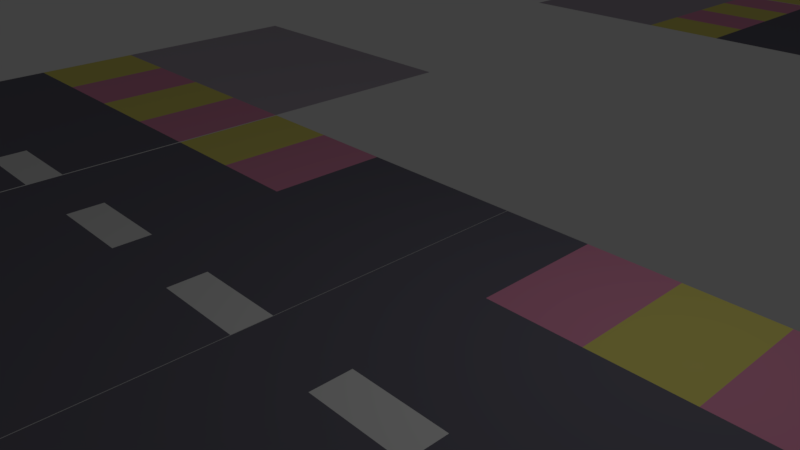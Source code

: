 # Source: road_joint_1.blend  (saved by Blender 2.79.0; exported with 4.5.12 LTS)
import bpy
from mathutils import Matrix  # noqa: F401  (used for matrix-valued properties, if any)

bpy.ops.wm.read_factory_settings(use_empty=True)
scene = bpy.context.scene
scene.name = 'Scene'

# ---- collections
col_collection_1 = bpy.data.collections.new('Collection 1'); scene.collection.children.link(col_collection_1)

# ---- materials (node trees are filled in below, after node groups)
mat_material_001 = bpy.data.materials.new('Material.001')
mat_material_001.alpha_threshold = 0.0
mat_material_001.use_transparent_shadow = False
mat_material_001.diffuse_color = (0.1608, 0.1542, 0.1971, 1.0)
mat_material_001.roughness = 0.5
mat_material_002 = bpy.data.materials.new('Material.002')
mat_material_002.alpha_threshold = 0.0
mat_material_002.use_transparent_shadow = False
mat_material_002.roughness = 0.5
mat_material_003 = bpy.data.materials.new('Material.003')
mat_material_003.alpha_threshold = 0.0
mat_material_003.use_transparent_shadow = False
mat_material_003.diffuse_color = (0.8, 0.7244, 0.1799, 1.0)
mat_material_003.roughness = 0.5
mat_material_004 = bpy.data.materials.new('Material.004')
mat_material_004.alpha_threshold = 0.0
mat_material_004.use_transparent_shadow = False
mat_material_004.diffuse_color = (0.451, 0.4003, 0.472, 1.0)
mat_material_004.roughness = 0.5
mat_material_005 = bpy.data.materials.new('Material.005')
mat_material_005.alpha_threshold = 0.0
mat_material_005.use_transparent_shadow = False
mat_material_005.diffuse_color = (0.8, 0.2991, 0.4648, 1.0)
mat_material_005.roughness = 0.5

# ---- material node trees

# ---- world
world_world = bpy.data.worlds.new('World'); scene.world = world_world
world_world.color = (0.05088, 0.05088, 0.05088)
world_world.use_sun_shadow = False
world_world.sun_shadow_jitter_overblur = 0.0
world_world.cycles.sampling_method = 'MANUAL'

# ---- cameras
cam_camera = bpy.data.cameras.new('Camera')
cam_camera.clip_end = 100.0
cam_camera.lens = 35.0
cam_camera.sensor_width = 32.0
cam_camera.sensor_height = 18.0
cam_camera.ortho_scale = 7.314
cam_camera.dof.focus_distance = 0.0
cam_camera.dof.aperture_fstop = 128.0

# ---- lights
light_lamp = bpy.data.lights.new('Lamp', 'POINT')
light_lamp.transmission_factor = 0.0
light_lamp.cutoff_distance = 30.0
light_lamp.energy = 100.0
light_lamp.shadow_buffer_clip_start = 1.001
light_lamp.shadow_soft_size = 0.1
light_lamp.shadow_maximum_resolution = 0.006
light_lamp.use_absolute_resolution = True

# ---- meshes
me_plane_002 = bpy.data.meshes.new('Plane.002')
me_plane_002.from_pydata([(-1.0, -1.772, 0.0), (1.871, -1.772, 0.0), (-1.0, 2.248, 0.0), (1.871, 2.248, 0.0), (-1.0, 1.243, 0.0), (-1.0, 0.2384, 0.0), (-1.0, -0.7666, 0.0), (1.871, -0.7666, 0.0), (1.871, 0.2384, 0.0), (1.871, 1.243, 0.0), (0.2598, -1.772, 0.0), (0.6115, -1.772, 0.0), (0.6115, 2.248, 0.0), (0.2598, 2.248, 0.0), (0.6115, -0.7666, 0.0), (0.2598, -0.7666, 0.0), (0.6115, 0.2384, 0.0), (0.2598, 0.2384, 0.0), (0.6115, 1.243, 0.0), (0.2598, 1.243, 0.0), (3.343, -1.772, 0.0), (3.343, 2.248, 0.0), (3.343, -0.7666, 0.0), (3.343, 0.2384, 0.0), (3.343, 1.243, 0.0), (-2.226, -1.772, 0.0), (-2.226, 2.248, 0.0), (-2.226, 1.243, 0.0), (-2.226, 0.2384, 0.0), (-2.226, -0.7666, 0.0), (-4.666, -1.772, 0.0), (-4.666, 2.248, 0.0), (-4.666, 1.243, 0.0), (-4.666, 0.2384, 0.0), (-4.666, -0.7666, 0.0), (6.14, -1.772, 0.0), (6.14, 2.248, 0.0), (6.14, -0.7666, 0.0), (6.14, 0.2384, 0.0), (6.14, 1.243, 0.0), (-1.0, -5.81, -2.327e-08), (1.871, -5.81, -2.327e-08), (-1.0, -1.79, -4.275e-09), (1.871, -1.79, -4.275e-09), (-1.0, -2.795, -9.025e-09), (-1.0, -3.8, -1.377e-08), (-1.0, -4.805, -1.852e-08), (1.871, -4.805, -1.852e-08), (1.871, -3.8, -1.377e-08), (1.871, -2.795, -9.025e-09), (0.2598, -5.81, -2.327e-08), (0.6115, -5.81, -2.327e-08), (0.6115, -1.79, -4.275e-09), (0.2598, -1.79, -4.275e-09), (0.6115, -4.805, -1.852e-08), (0.2598, -4.805, -1.852e-08), (0.6115, -3.8, -1.377e-08), (0.2598, -3.8, -1.377e-08), (0.6115, -2.795, -9.025e-09), (0.2598, -2.795, -9.025e-09), (3.343, -5.81, -2.327e-08), (3.343, -1.79, -4.275e-09), (3.343, -4.805, -1.852e-08), (3.343, -3.8, -1.377e-08), (3.343, -2.795, -9.025e-09), (-2.226, -5.81, -2.327e-08), (-2.226, -1.79, -4.275e-09), (-2.226, -2.795, -9.025e-09), (-2.226, -3.8, -1.377e-08), (-2.226, -4.805, -1.852e-08), (-4.666, -5.81, -2.327e-08), (-4.666, -1.79, -4.275e-09), (-4.666, -2.795, -9.025e-09), (-4.666, -3.8, -1.377e-08), (-4.666, -4.805, -1.852e-08), (6.14, -5.81, -2.327e-08), (6.14, -1.79, -4.275e-09), (6.14, -4.805, -1.852e-08), (6.14, -3.8, -1.377e-08), (6.14, -2.795, -9.025e-09), (-1.0, 6.292, 0.0), (1.871, 6.292, 0.0), (-1.0, 10.31, 0.0), (1.871, 10.31, 0.0), (-1.0, 9.307, 0.0), (-1.0, 8.302, 0.0), (-1.0, 7.297, 0.0), (1.871, 7.297, 0.0), (1.871, 8.302, 0.0), (1.871, 9.307, 0.0), (0.2598, 6.292, 0.0), (0.6115, 6.292, 0.0), (0.6115, 10.31, 0.0), (0.2598, 10.31, 0.0), (0.6115, 7.297, 0.0), (0.2598, 7.297, 0.0), (0.6115, 8.302, 0.0), (0.2598, 8.302, 0.0), (0.6115, 9.307, 0.0), (0.2598, 9.307, 0.0), (3.343, 6.292, 0.0), (3.343, 10.31, 0.0), (3.343, 7.297, 0.0), (3.343, 8.302, 0.0), (3.343, 9.307, 0.0), (-2.226, 6.292, 0.0), (-2.226, 10.31, 0.0), (-2.226, 9.307, 0.0), (-2.226, 8.302, 0.0), (-2.226, 7.297, 0.0), (-4.666, 6.292, 0.0), (-4.666, 10.31, 0.0), (-4.666, 9.307, 0.0), (-4.666, 8.302, 0.0), (-4.666, 7.297, 0.0), (6.14, 6.292, 0.0), (6.14, 10.31, 0.0), (6.14, 7.297, 0.0), (6.14, 8.302, 0.0), (6.14, 9.307, 0.0), (-1.0, 2.254, -2.327e-08), (1.871, 2.254, -2.327e-08), (-1.0, 6.274, -4.275e-09), (1.871, 6.274, -4.275e-09), (-1.0, 5.269, -9.025e-09), (-1.0, 4.264, -1.377e-08), (-1.0, 3.259, -1.852e-08), (1.871, 3.259, -1.852e-08), (1.871, 4.264, -1.377e-08), (1.871, 5.269, -9.025e-09), (0.2598, 2.254, -2.327e-08), (0.6115, 2.254, -2.327e-08), (0.6115, 6.274, -4.275e-09), (0.2598, 6.274, -4.275e-09), (0.6115, 3.259, -1.852e-08), (0.2598, 3.259, -1.852e-08), (0.6115, 4.264, -1.377e-08), (0.2598, 4.264, -1.377e-08), (0.6115, 5.269, -9.025e-09), (0.2598, 5.269, -9.025e-09), (3.343, 2.254, -2.327e-08), (3.343, 6.274, -4.275e-09), (3.343, 3.259, -1.852e-08), (3.343, 4.264, -1.377e-08), (3.343, 5.269, -9.025e-09), (-2.226, 2.254, -2.327e-08), (-2.226, 6.274, -4.275e-09), (-2.226, 5.269, -9.025e-09), (-2.226, 4.264, -1.377e-08), (-2.226, 3.259, -1.852e-08), (-4.666, 2.254, -2.327e-08), (-4.666, 6.274, -4.275e-09), (-4.666, 5.269, -9.025e-09), (-4.666, 4.264, -1.377e-08), (-4.666, 3.259, -1.852e-08), (6.14, 2.254, -2.327e-08), (6.14, 6.274, -4.275e-09), (6.14, 3.259, -1.852e-08), (6.14, 4.264, -1.377e-08), (6.14, 5.269, -9.025e-09)], [], [(17, 19, 13, 2, 4, 5, 6, 0, 10, 15), (17, 16, 18, 19), (15, 14, 16, 17), (49, 43, 52, 58, 56, 54, 51, 41, 47, 48), (10, 11, 14, 15), (19, 18, 12, 13), (8, 7, 22, 23), (3, 9, 24, 21), (9, 8, 23, 24), (7, 1, 20, 22), (6, 5, 28, 29), (4, 2, 26, 27), (0, 6, 29, 25), (5, 4, 27, 28), (23, 22, 20, 35, 37, 38, 39, 36, 21, 24), (67, 66, 71, 72, 73, 74, 70, 65, 69, 68), (57, 59, 53, 42, 44, 45, 46, 40, 50, 55), (57, 56, 58, 59), (55, 54, 56, 57), (89, 83, 92, 98, 96, 94, 91, 81, 87, 88), (50, 51, 54, 55), (59, 58, 52, 53), (48, 47, 62, 63), (43, 49, 64, 61), (49, 48, 63, 64), (47, 41, 60, 62), (46, 45, 68, 69), (44, 42, 66, 67), (40, 46, 69, 65), (45, 44, 67, 68), (63, 62, 60, 75, 77, 78, 79, 76, 61, 64), (107, 106, 111, 112, 113, 114, 110, 105, 109, 108), (97, 99, 93, 82, 84, 85, 86, 80, 90, 95), (97, 96, 98, 99), (95, 94, 96, 97), (129, 123, 132, 138, 136, 134, 131, 121, 127, 128), (90, 91, 94, 95), (99, 98, 92, 93), (88, 87, 102, 103), (83, 89, 104, 101), (89, 88, 103, 104), (87, 81, 100, 102), (86, 85, 108, 109), (84, 82, 106, 107), (80, 86, 109, 105), (85, 84, 107, 108), (103, 102, 100, 115, 117, 118, 119, 116, 101, 104), (147, 146, 151, 152, 153, 154, 150, 145, 149, 148), (137, 139, 133, 122, 124, 125, 126, 120, 130, 135), (137, 136, 138, 139), (135, 134, 136, 137), (130, 131, 134, 135), (139, 138, 132, 133), (128, 127, 142, 143), (123, 129, 144, 141), (129, 128, 143, 144), (127, 121, 140, 142), (126, 125, 148, 149), (124, 122, 146, 147), (120, 126, 149, 145), (125, 124, 147, 148), (143, 142, 140, 155, 157, 158, 159, 156, 141, 144), (27, 26, 31, 32, 33, 34, 30, 25, 29, 28), (9, 3, 12, 18, 16, 14, 11, 1, 7, 8)])
me_plane_002.polygons.foreach_set('material_index', [0, 0, 1, 0, 0, 1, 4, 4, 2, 2, 4, 4, 2, 2, 3, 3, 0, 0, 1, 0, 0, 1, 4, 4, 2, 2, 4, 4, 2, 2, 3, 3, 0, 0, 1, 0, 0, 1, 4, 4, 2, 2, 4, 4, 2, 2, 3, 3, 0, 0, 1, 0, 1, 4, 4, 2, 2, 4, 4, 2, 2, 3, 3, 0])
me_plane_002.materials.append(mat_material_001)
me_plane_002.materials.append(mat_material_002)
me_plane_002.materials.append(mat_material_003)
me_plane_002.materials.append(mat_material_004)
me_plane_002.materials.append(mat_material_005)
me_plane_002.use_remesh_preserve_volume = False
me_plane_002.use_remesh_preserve_attributes = False
me_plane_002.use_mirror_vertex_groups = False
me_plane_002.update()
me_plane_000 = bpy.data.meshes.new('Plane.000')
me_plane_000.from_pydata([(-1.0, -1.772, 0.0), (1.871, -1.772, 0.0), (-1.0, 2.248, 0.0), (1.871, 2.248, 0.0), (-1.0, 1.243, 0.0), (-1.0, 0.2384, 0.0), (-1.0, -0.7666, 0.0), (1.871, -0.7666, 0.0), (1.871, 0.2384, 0.0), (1.871, 1.243, 0.0), (0.2598, -1.772, 0.0), (0.6115, -1.772, 0.0), (0.6115, 2.248, 0.0), (0.2598, 2.248, 0.0), (0.6115, -0.7666, 0.0), (0.2598, -0.7666, 0.0), (0.6115, 0.2384, 0.0), (0.2598, 0.2384, 0.0), (0.6115, 1.243, 0.0), (0.2598, 1.243, 0.0), (3.343, -1.772, 0.0), (3.343, 2.248, 0.0), (3.343, -0.7666, 0.0), (3.343, 0.2384, 0.0), (3.343, 1.243, 0.0), (-2.226, -1.772, 0.0), (-2.226, 2.248, 0.0), (-2.226, 1.243, 0.0), (-2.226, 0.2384, 0.0), (-2.226, -0.7666, 0.0), (-4.666, -1.772, 0.0), (-4.666, 2.248, 0.0), (-4.666, 1.243, 0.0), (-4.666, 0.2384, 0.0), (-4.666, -0.7666, 0.0), (6.14, -1.772, 0.0), (6.14, 2.248, 0.0), (6.14, -0.7666, 0.0), (6.14, 0.2384, 0.0), (6.14, 1.243, 0.0), (-1.0, -5.81, -2.327e-08), (1.871, -5.81, -2.327e-08), (-1.0, -1.79, -4.275e-09), (1.871, -1.79, -4.275e-09), (-1.0, -2.795, -9.025e-09), (-1.0, -3.8, -1.377e-08), (-1.0, -4.805, -1.852e-08), (1.871, -4.805, -1.852e-08), (1.871, -3.8, -1.377e-08), (1.871, -2.795, -9.025e-09), (0.2598, -5.81, -2.327e-08), (0.6115, -5.81, -2.327e-08), (0.6115, -1.79, -4.275e-09), (0.2598, -1.79, -4.275e-09), (0.6115, -4.805, -1.852e-08), (0.2598, -4.805, -1.852e-08), (0.6115, -3.8, -1.377e-08), (0.2598, -3.8, -1.377e-08), (0.6115, -2.795, -9.025e-09), (0.2598, -2.795, -9.025e-09), (3.343, -5.81, -2.327e-08), (3.343, -1.79, -4.275e-09), (3.343, -4.805, -1.852e-08), (3.343, -3.8, -1.377e-08), (3.343, -2.795, -9.025e-09), (-2.226, -5.81, -2.327e-08), (-2.226, -1.79, -4.275e-09), (-2.226, -2.795, -9.025e-09), (-2.226, -3.8, -1.377e-08), (-2.226, -4.805, -1.852e-08), (-4.666, -5.81, -2.327e-08), (-4.666, -1.79, -4.275e-09), (-4.666, -2.795, -9.025e-09), (-4.666, -3.8, -1.377e-08), (-4.666, -4.805, -1.852e-08), (6.14, -5.81, -2.327e-08), (6.14, -1.79, -4.275e-09), (6.14, -4.805, -1.852e-08), (6.14, -3.8, -1.377e-08), (6.14, -2.795, -9.025e-09), (-1.0, 6.292, 0.0), (1.871, 6.292, 0.0), (-1.0, 10.31, 0.0), (1.871, 10.31, 0.0), (-1.0, 9.307, 0.0), (-1.0, 8.302, 0.0), (-1.0, 7.297, 0.0), (1.871, 7.297, 0.0), (1.871, 8.302, 0.0), (1.871, 9.307, 0.0), (0.2598, 6.292, 0.0), (0.6115, 6.292, 0.0), (0.6115, 10.31, 0.0), (0.2598, 10.31, 0.0), (0.6115, 7.297, 0.0), (0.2598, 7.297, 0.0), (0.6115, 8.302, 0.0), (0.2598, 8.302, 0.0), (0.6115, 9.307, 0.0), (0.2598, 9.307, 0.0), (3.343, 6.292, 0.0), (3.343, 10.31, 0.0), (3.343, 7.297, 0.0), (3.343, 8.302, 0.0), (3.343, 9.307, 0.0), (-2.226, 6.292, 0.0), (-2.226, 10.31, 0.0), (-2.226, 9.307, 0.0), (-2.226, 8.302, 0.0), (-2.226, 7.297, 0.0), (-4.666, 6.292, 0.0), (-4.666, 10.31, 0.0), (-4.666, 9.307, 0.0), (-4.666, 8.302, 0.0), (-4.666, 7.297, 0.0), (6.14, 6.292, 0.0), (6.14, 10.31, 0.0), (6.14, 7.297, 0.0), (6.14, 8.302, 0.0), (6.14, 9.307, 0.0), (-1.0, 2.254, -2.327e-08), (1.871, 2.254, -2.327e-08), (-1.0, 6.274, -4.275e-09), (1.871, 6.274, -4.275e-09), (-1.0, 5.269, -9.025e-09), (-1.0, 4.264, -1.377e-08), (-1.0, 3.259, -1.852e-08), (1.871, 3.259, -1.852e-08), (1.871, 4.264, -1.377e-08), (1.871, 5.269, -9.025e-09), (0.2598, 2.254, -2.327e-08), (0.6115, 2.254, -2.327e-08), (0.6115, 6.274, -4.275e-09), (0.2598, 6.274, -4.275e-09), (0.6115, 3.259, -1.852e-08), (0.2598, 3.259, -1.852e-08), (0.6115, 4.264, -1.377e-08), (0.2598, 4.264, -1.377e-08), (0.6115, 5.269, -9.025e-09), (0.2598, 5.269, -9.025e-09), (3.343, 2.254, -2.327e-08), (3.343, 6.274, -4.275e-09), (3.343, 3.259, -1.852e-08), (3.343, 4.264, -1.377e-08), (3.343, 5.269, -9.025e-09), (-2.226, 2.254, -2.327e-08), (-2.226, 6.274, -4.275e-09), (-2.226, 5.269, -9.025e-09), (-2.226, 4.264, -1.377e-08), (-2.226, 3.259, -1.852e-08), (-4.666, 2.254, -2.327e-08), (-4.666, 6.274, -4.275e-09), (-4.666, 5.269, -9.025e-09), (-4.666, 4.264, -1.377e-08), (-4.666, 3.259, -1.852e-08), (6.14, 2.254, -2.327e-08), (6.14, 6.274, -4.275e-09), (6.14, 3.259, -1.852e-08), (6.14, 4.264, -1.377e-08), (6.14, 5.269, -9.025e-09), (7.116, 6.291, 4.947e-07), (7.116, 10.31, 4.947e-07), (7.116, 7.296, 4.947e-07), (7.116, 8.301, 4.947e-07), (7.116, 9.305, 4.947e-07), (6.991, -5.812, 4.551e-07), (6.991, -1.792, 4.741e-07), (6.991, -4.807, 4.599e-07), (6.991, -3.802, 4.646e-07), (6.991, -2.797, 4.694e-07)], [], [(17, 19, 13, 2, 4, 5, 6, 0, 10, 15), (17, 16, 18, 19), (15, 14, 16, 17), (49, 43, 52, 58, 56, 54, 51, 41, 47, 48), (10, 11, 14, 15), (19, 18, 12, 13), (8, 7, 22, 23), (3, 9, 24, 21), (9, 8, 23, 24), (7, 1, 20, 22), (6, 5, 28, 29), (4, 2, 26, 27), (0, 6, 29, 25), (5, 4, 27, 28), (67, 66, 71, 72, 73, 74, 70, 65, 69, 68), (57, 59, 53, 42, 44, 45, 46, 40, 50, 55), (57, 56, 58, 59), (55, 54, 56, 57), (89, 83, 92, 98, 96, 94, 91, 81, 87, 88), (50, 51, 54, 55), (59, 58, 52, 53), (48, 47, 62, 63), (43, 49, 64, 61), (49, 48, 63, 64), (47, 41, 60, 62), (46, 45, 68, 69), (44, 42, 66, 67), (40, 46, 69, 65), (45, 44, 67, 68), (107, 106, 111, 112, 113, 114, 110, 105, 109, 108), (97, 99, 93, 82, 84, 85, 86, 80, 90, 95), (97, 96, 98, 99), (95, 94, 96, 97), (129, 123, 132, 138, 136, 134, 131, 121, 127, 128), (90, 91, 94, 95), (99, 98, 92, 93), (88, 87, 102, 103), (83, 89, 104, 101), (89, 88, 103, 104), (87, 81, 100, 102), (86, 85, 108, 109), (84, 82, 106, 107), (80, 86, 109, 105), (85, 84, 107, 108), (137, 139, 133, 122, 124, 125, 126, 120, 130, 135), (137, 136, 138, 139), (135, 134, 136, 137), (130, 131, 134, 135), (139, 138, 132, 133), (128, 127, 142, 143), (123, 129, 144, 141), (129, 128, 143, 144), (127, 121, 140, 142), (126, 125, 148, 149), (124, 122, 146, 147), (120, 126, 149, 145), (125, 124, 147, 148), (9, 3, 12, 18, 16, 14, 11, 1, 7, 8), (104, 103, 163, 164), (102, 100, 160, 162), (103, 102, 162, 163), (101, 104, 164, 161), (63, 62, 167, 168), (61, 64, 169, 166), (64, 63, 168, 169), (62, 60, 165, 167)])
me_plane_000.polygons.foreach_set('material_index', [0, 0, 1, 0, 0, 1, 4, 0, 0, 2, 4, 0, 2, 0, 3, 0, 0, 1, 0, 0, 1, 4, 4, 2, 2, 4, 4, 2, 2, 3, 0, 0, 1, 0, 0, 1, 4, 4, 2, 2, 4, 4, 2, 2, 0, 0, 1, 0, 1, 4, 4, 2, 0, 4, 4, 0, 2, 0, 3, 3, 3, 3, 3, 3, 3, 3])
me_plane_000.materials.append(mat_material_001)
me_plane_000.materials.append(mat_material_002)
me_plane_000.materials.append(mat_material_003)
me_plane_000.materials.append(mat_material_004)
me_plane_000.materials.append(mat_material_005)
me_plane_000.use_remesh_preserve_volume = False
me_plane_000.use_remesh_preserve_attributes = False
me_plane_000.use_mirror_vertex_groups = False
me_plane_000.update()
me_plane_001 = bpy.data.meshes.new('Plane.001')
me_plane_001.from_pydata([(-1.0, -1.772, 0.0), (1.871, -1.772, 0.0), (-1.0, 2.248, 0.0), (1.871, 2.248, 0.0), (-1.0, 1.243, 0.0), (-1.0, 0.2384, 0.0), (-1.0, -0.7666, 0.0), (1.871, -0.7666, 0.0), (1.871, 0.2384, 0.0), (1.871, 1.243, 0.0), (0.2598, -1.772, 0.0), (0.6115, -1.772, 0.0), (0.6115, 2.248, 0.0), (0.2598, 2.248, 0.0), (0.6115, -0.7666, 0.0), (0.2598, -0.7666, 0.0), (0.6115, 0.2384, 0.0), (0.2598, 0.2384, 0.0), (0.6115, 1.243, 0.0), (0.2598, 1.243, 0.0), (3.343, -1.772, 0.0), (3.343, 2.248, 0.0), (3.343, -0.7666, 0.0), (3.343, 0.2384, 0.0), (3.343, 1.243, 0.0), (-2.226, -1.772, 0.0), (-2.226, 2.248, 0.0), (-2.226, 1.243, 0.0), (-2.226, 0.2384, 0.0), (-2.226, -0.7666, 0.0), (-4.666, -1.772, 0.0), (-4.666, 2.248, 0.0), (-4.666, 1.243, 0.0), (-4.666, 0.2384, 0.0), (-4.666, -0.7666, 0.0), (6.14, -1.772, 0.0), (6.14, 2.248, 0.0), (6.14, -0.7666, 0.0), (6.14, 0.2384, 0.0), (6.14, 1.243, 0.0), (-1.0, -5.81, -2.327e-08), (1.871, -5.81, -2.327e-08), (-1.0, -1.79, -4.275e-09), (1.871, -1.79, -4.275e-09), (-1.0, -2.795, -9.025e-09), (-1.0, -3.8, -1.377e-08), (-1.0, -4.805, -1.852e-08), (1.871, -4.805, -1.852e-08), (1.871, -3.8, -1.377e-08), (1.871, -2.795, -9.025e-09), (0.2598, -5.81, -2.327e-08), (0.6115, -5.81, -2.327e-08), (0.6115, -1.79, -4.275e-09), (0.2598, -1.79, -4.275e-09), (0.6115, -4.805, -1.852e-08), (0.2598, -4.805, -1.852e-08), (0.6115, -3.8, -1.377e-08), (0.2598, -3.8, -1.377e-08), (0.6115, -2.795, -9.025e-09), (0.2598, -2.795, -9.025e-09), (3.343, -5.81, -2.327e-08), (3.343, -1.79, -4.275e-09), (3.343, -4.805, -1.852e-08), (3.343, -3.8, -1.377e-08), (3.343, -2.795, -9.025e-09), (-2.226, -5.81, -2.327e-08), (-2.226, -1.79, -4.275e-09), (-2.226, -2.795, -9.025e-09), (-2.226, -3.8, -1.377e-08), (-2.226, -4.805, -1.852e-08), (-4.666, -5.81, -2.327e-08), (-4.666, -1.79, -4.275e-09), (-4.666, -2.795, -9.025e-09), (-4.666, -3.8, -1.377e-08), (-4.666, -4.805, -1.852e-08), (6.14, -5.81, -2.327e-08), (6.14, -1.79, -4.275e-09), (6.14, -4.805, -1.852e-08), (6.14, -3.8, -1.377e-08), (6.14, -2.795, -9.025e-09), (-1.0, 6.292, 0.0), (1.871, 6.292, 0.0), (-1.0, 10.31, 0.0), (1.871, 10.31, 0.0), (-1.0, 9.307, 0.0), (-1.0, 8.302, 0.0), (-1.0, 7.297, 0.0), (1.871, 7.297, 0.0), (1.871, 8.302, 0.0), (1.871, 9.307, 0.0), (0.2598, 6.292, 0.0), (0.6115, 6.292, 0.0), (0.6115, 10.31, 0.0), (0.2598, 10.31, 0.0), (0.6115, 7.297, 0.0), (0.2598, 7.297, 0.0), (0.6115, 8.302, 0.0), (0.2598, 8.302, 0.0), (0.6115, 9.307, 0.0), (0.2598, 9.307, 0.0), (3.343, 6.292, 0.0), (3.343, 10.31, 0.0), (3.343, 7.297, 0.0), (3.343, 8.302, 0.0), (3.343, 9.307, 0.0), (-2.226, 6.292, 0.0), (-2.226, 10.31, 0.0), (-2.226, 9.307, 0.0), (-2.226, 8.302, 0.0), (-2.226, 7.297, 0.0), (-4.666, 6.292, 0.0), (-4.666, 10.31, 0.0), (-4.666, 9.307, 0.0), (-4.666, 8.302, 0.0), (-4.666, 7.297, 0.0), (6.14, 6.292, 0.0), (6.14, 10.31, 0.0), (6.14, 7.297, 0.0), (6.14, 8.302, 0.0), (6.14, 9.307, 0.0), (-1.0, 2.254, -2.327e-08), (1.871, 2.254, -2.327e-08), (-1.0, 6.274, -4.275e-09), (1.871, 6.274, -4.275e-09), (-1.0, 5.269, -9.025e-09), (-1.0, 4.264, -1.377e-08), (-1.0, 3.259, -1.852e-08), (1.871, 3.259, -1.852e-08), (1.871, 4.264, -1.377e-08), (1.871, 5.269, -9.025e-09), (0.2598, 2.254, -2.327e-08), (0.6115, 2.254, -2.327e-08), (0.6115, 6.274, -4.275e-09), (0.2598, 6.274, -4.275e-09), (0.6115, 3.259, -1.852e-08), (0.2598, 3.259, -1.852e-08), (0.6115, 4.264, -1.377e-08), (0.2598, 4.264, -1.377e-08), (0.6115, 5.269, -9.025e-09), (0.2598, 5.269, -9.025e-09), (3.343, 2.254, -2.327e-08), (3.343, 6.274, -4.275e-09), (3.343, 3.259, -1.852e-08), (3.343, 4.264, -1.377e-08), (3.343, 5.269, -9.025e-09), (-2.226, 2.254, -2.327e-08), (-2.226, 6.274, -4.275e-09), (-2.226, 5.269, -9.025e-09), (-2.226, 4.264, -1.377e-08), (-2.226, 3.259, -1.852e-08), (-4.666, 2.254, -2.327e-08), (-4.666, 6.274, -4.275e-09), (-4.666, 5.269, -9.025e-09), (-4.666, 4.264, -1.377e-08), (-4.666, 3.259, -1.852e-08), (6.14, 2.254, -2.327e-08), (6.14, 6.274, -4.275e-09), (6.14, 3.259, -1.852e-08), (6.14, 4.264, -1.377e-08), (6.14, 5.269, -9.025e-09)], [], [(17, 19, 13, 2, 4, 5, 6, 0, 10, 15), (17, 16, 18, 19), (15, 14, 16, 17), (49, 43, 52, 58, 56, 54, 51, 41, 47, 48), (10, 11, 14, 15), (19, 18, 12, 13), (8, 7, 22, 23), (3, 9, 24, 21), (9, 8, 23, 24), (7, 1, 20, 22), (6, 5, 28, 29), (4, 2, 26, 27), (0, 6, 29, 25), (5, 4, 27, 28), (23, 22, 20, 35, 37, 38, 39, 36, 21, 24), (67, 66, 71, 72, 73, 74, 70, 65, 69, 68), (57, 59, 53, 42, 44, 45, 46, 40, 50, 55), (57, 56, 58, 59), (55, 54, 56, 57), (89, 83, 92, 98, 96, 94, 91, 81, 87, 88), (50, 51, 54, 55), (59, 58, 52, 53), (48, 47, 62, 63), (43, 49, 64, 61), (49, 48, 63, 64), (47, 41, 60, 62), (46, 45, 68, 69), (44, 42, 66, 67), (40, 46, 69, 65), (45, 44, 67, 68), (63, 62, 60, 75, 77, 78, 79, 76, 61, 64), (107, 106, 111, 112, 113, 114, 110, 105, 109, 108), (97, 99, 93, 82, 84, 85, 86, 80, 90, 95), (97, 96, 98, 99), (95, 94, 96, 97), (129, 123, 132, 138, 136, 134, 131, 121, 127, 128), (90, 91, 94, 95), (99, 98, 92, 93), (88, 87, 102, 103), (83, 89, 104, 101), (89, 88, 103, 104), (87, 81, 100, 102), (86, 85, 108, 109), (84, 82, 106, 107), (80, 86, 109, 105), (85, 84, 107, 108), (103, 102, 100, 115, 117, 118, 119, 116, 101, 104), (147, 146, 151, 152, 153, 154, 150, 145, 149, 148), (137, 139, 133, 122, 124, 125, 126, 120, 130, 135), (137, 136, 138, 139), (135, 134, 136, 137), (130, 131, 134, 135), (139, 138, 132, 133), (128, 127, 142, 143), (123, 129, 144, 141), (129, 128, 143, 144), (127, 121, 140, 142), (126, 125, 148, 149), (124, 122, 146, 147), (120, 126, 149, 145), (125, 124, 147, 148), (143, 142, 140, 155, 157, 158, 159, 156, 141, 144), (27, 26, 31, 32, 33, 34, 30, 25, 29, 28), (9, 3, 12, 18, 16, 14, 11, 1, 7, 8)])
me_plane_001.polygons.foreach_set('material_index', [0, 0, 1, 0, 0, 1, 4, 4, 2, 2, 4, 4, 2, 2, 3, 3, 0, 0, 1, 0, 0, 1, 4, 4, 2, 2, 4, 4, 2, 2, 3, 3, 0, 0, 1, 0, 0, 1, 4, 4, 2, 2, 4, 4, 2, 2, 3, 3, 0, 0, 1, 0, 1, 4, 4, 2, 2, 4, 4, 2, 2, 3, 3, 0])
me_plane_001.materials.append(mat_material_001)
me_plane_001.materials.append(mat_material_002)
me_plane_001.materials.append(mat_material_003)
me_plane_001.materials.append(mat_material_004)
me_plane_001.materials.append(mat_material_005)
me_plane_001.use_remesh_preserve_volume = False
me_plane_001.use_remesh_preserve_attributes = False
me_plane_001.use_mirror_vertex_groups = False
me_plane_001.update()

# ---- objects
ob_plane_002 = bpy.data.objects.new('Plane.002', me_plane_002)
ob_plane_000 = bpy.data.objects.new('Plane.000', me_plane_000)
ob_plane_001 = bpy.data.objects.new('Plane.001', me_plane_001)
ob_lamp = bpy.data.objects.new('Lamp', light_lamp)
ob_camera = bpy.data.objects.new('Camera', cam_camera)

# ---- transforms, parenting, visibility, modifiers, constraints
ob_plane_002.location = (-1.168, 21.09, -0.1193)
ob_plane_002.scale = (1.501, 1.269, 1.0)
ob_plane_002.lineart.crease_threshold = 0.0
ob_plane_000.location = (-2.961, -1.22, -0.1193)
ob_plane_000.rotation_euler = (-3.142, -3.142, -11.0)
ob_plane_000.scale = (1.664, 1.407, 1.109)
ob_plane_000.lineart.crease_threshold = 0.0
ob_plane_001.location = (-1.137, -19.88, -0.1193)
ob_plane_001.scale = (1.501, 1.269, 1.0)
ob_plane_001.lineart.crease_threshold = 0.0
ob_lamp.location = (4.076, 1.005, 5.904)
ob_lamp.rotation_euler = (0.6503, 0.05522, 1.866)
ob_lamp.lock_rotations_4d = False
ob_lamp.empty_display_type = 'ARROWS'
ob_lamp.color = (0.0, 0.0, 0.0, 0.0)
ob_lamp.lineart.crease_threshold = 0.0
ob_camera.location = (7.481, -6.508, 5.344)
ob_camera.rotation_euler = (1.109, 0.0, 0.8149)
ob_camera.lock_rotations_4d = False
ob_camera.empty_display_type = 'ARROWS'
ob_camera.color = (0.0, 0.0, 0.0, 0.0)
ob_camera.display_type = 'WIRE'
ob_camera.lineart.crease_threshold = 0.0

# ---- collection membership
col_collection_1.objects.link(ob_plane_002)
col_collection_1.objects.link(ob_plane_000)
col_collection_1.objects.link(ob_plane_001)
col_collection_1.objects.link(ob_lamp)
col_collection_1.objects.link(ob_camera)

# ---- scene / render settings (as saved in the file)
scene.camera = ob_camera
scene.frame_start = 1; scene.frame_end = 250; scene.frame_set(1)
scene.render.engine = 'BLENDER_EEVEE_NEXT'
scene.render.resolution_percentage = 50
scene.render.dither_intensity = 0.0
scene.cycles.use_denoising = False
scene.cycles.samples = 128
scene.cycles.sampling_pattern = 'TABULATED_SOBOL'
scene.cycles.use_adaptive_sampling = False
scene.cycles.use_light_tree = False
scene.cycles.blur_glossy = 0.0
scene.cycles.sample_clamp_indirect = 0.0
scene.view_settings.view_transform = 'Standard'
bpy.context.view_layer.update()
